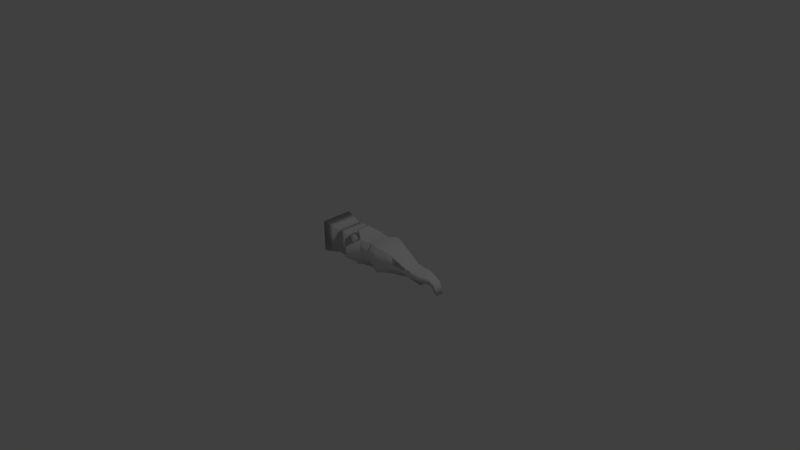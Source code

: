 # Source: Keylogger.blend  (saved by Blender 2.74.0; exported with 4.5.12 LTS)
import bpy
from mathutils import Matrix  # noqa: F401  (used for matrix-valued properties, if any)

bpy.ops.wm.read_factory_settings(use_empty=True)
scene = bpy.context.scene
scene.name = 'Scene'

# ---- collections
col_collection_1 = bpy.data.collections.new('Collection 1'); scene.collection.children.link(col_collection_1)

# ---- materials (node trees are filled in below, after node groups)
mat_material_001 = bpy.data.materials.new('Material.001')
mat_material_001.alpha_threshold = 0.0
mat_material_001.use_transparent_shadow = False
mat_material_001.roughness = 0.5

# ---- material node trees

# ---- world
world_world = bpy.data.worlds.new('World'); scene.world = world_world
world_world.color = (0.05088, 0.05088, 0.05088)
world_world.use_sun_shadow = False
world_world.sun_shadow_jitter_overblur = 0.0
world_world.cycles.sampling_method = 'MANUAL'
world_world.cycles.sample_map_resolution = 256

# ---- cameras
cam_camera = bpy.data.cameras.new('Camera')
cam_camera.clip_end = 100.0
cam_camera.lens = 35.0
cam_camera.sensor_width = 32.0
cam_camera.sensor_height = 18.0
cam_camera.ortho_scale = 7.314
cam_camera.dof.focus_distance = 0.0
cam_camera.dof.aperture_fstop = 128.0

# ---- lights
light_lamp = bpy.data.lights.new('Lamp', 'POINT')
light_lamp.transmission_factor = 0.0
light_lamp.cutoff_distance = 30.0
light_lamp.energy = 100.0
light_lamp.shadow_buffer_clip_start = 1.001
light_lamp.shadow_soft_size = 0.1
light_lamp.shadow_maximum_resolution = 0.006
light_lamp.use_absolute_resolution = True
light_lamp.cycles.use_multiple_importance_sampling = False

# ---- meshes
me_cube_001 = bpy.data.meshes.new('Cube.001')
me_cube_001.from_pydata([(-6.421, 0.3759, -1.29), (-6.421, 0.3759, 1.283), (-4.323, 0.3174, 1.0), (-2.897, 0.3174, 1.0), (-1.471, 0.3174, 1.0), (0.09878, 0.2762, 1.015), (1.236, 0.3418, 1.135), (2.806, 0.2762, 0.8387), (4.721, 0.2385, 0.1316), (5.169, 0.2382, 0.07854), (5.169, 0.2382, -0.4295), (4.721, 0.2385, -0.448), (2.806, 0.2762, -0.6784), (1.2, 0.3316, -1.0), (0.1346, 0.2659, -1.0), (-1.471, 0.3174, -1.0), (-2.897, 0.3174, -1.0), (-4.323, 0.3174, -1.0), (-6.421, 0.3759, 0.05927), (-4.323, 0.3174, 0.04878), (-2.897, 0.3174, 0.04878), (-1.471, 0.3174, 0.04878), (-0.04542, 0.3174, 0.04878), (1.38, 0.3831, 0.04878), (2.806, 0.2762, 0.008838), (4.721, 0.2385, -0.1441), (5.169, 0.2382, -0.1631), (-3.255, 0.3174, 1.0), (-3.255, 0.3174, -1.0), (-3.255, 0.3174, 0.04878), (-3.226, 0.2916, 0.8397), (-2.926, 0.2916, 0.8397), (-2.926, 0.2916, -0.8357), (-2.926, 0.2916, 0.04284), (-3.226, 0.2916, -0.8357), (-3.226, 0.2916, 0.04284), (-4.529, 0.3174, -1.0), (-4.529, 0.3174, 1.0), (-4.529, 0.3174, 0.04878), (-4.507, 0.2838, 0.7911), (-4.345, 0.2838, 0.7911), (-4.345, 0.2838, -0.7859), (-4.345, 0.2838, 0.04104), (-4.507, 0.2838, -0.7859), (-4.507, 0.2838, 0.04104), (-1.708, 0.3174, 1.0), (-1.708, 0.3174, -1.0), (-1.708, 0.3174, 0.04878), (-1.688, 0.2905, 0.8323), (-1.491, 0.2905, 0.8323), (-1.491, 0.2905, -0.8282), (-1.491, 0.2905, 0.04257), (-1.688, 0.2905, -0.8282), (-1.688, 0.2905, 0.04257), (-1.115, 0.3174, 1.0), (-1.115, 0.3174, -1.0), (-1.115, 0.3174, 0.04878), (-2.318, 0.281, -1.395), (-2.116, 0.281, -1.395), (-2.376, 0.2134, 1.416), (-2.252, 0.2134, 1.416), (-2.115, 0.4915, -0.4592), (-2.282, 0.4915, -0.4592), (-2.282, 0.4915, 0.03147), (-2.282, 0.4915, 0.4765), (-2.115, 0.4915, 0.03147), (-2.115, 0.4915, 0.4765), (-5.664, 0.3269, 0.9689), (-5.664, 0.3269, 0.05927), (-5.664, 0.3269, -0.9759), (6.271, 0.1918, -0.7713), (5.989, 0.192, -0.7829), (-6.421, -0.1489, -1.29), (-6.421, -0.1489, 1.283), (-4.323, -0.09046, 1.0), (-2.897, -0.09046, 1.0), (-1.471, -0.09046, 1.0), (0.09878, -0.04921, 1.015), (1.236, -0.1149, 1.135), (2.806, -0.04918, 0.8387), (4.721, -0.01154, 0.1316), (5.169, -0.01124, 0.07854), (5.169, -0.01124, -0.4295), (4.721, -0.01154, -0.448), (2.806, -0.04918, -0.6784), (1.2, -0.1046, -1.0), (0.1346, -0.03896, -1.0), (-1.471, -0.09046, -1.0), (-2.897, -0.09046, -1.0), (-4.323, -0.09046, -1.0), (-6.421, -0.1489, 0.05927), (-4.323, -0.09046, 0.04878), (-2.897, -0.09046, 0.04878), (-1.471, -0.09046, 0.04878), (-0.04542, -0.09046, 0.04878), (1.38, -0.1561, 0.04878), (2.806, -0.04918, 0.008838), (4.721, -0.01154, -0.1441), (5.169, -0.01124, -0.1631), (-3.255, -0.09046, 1.0), (-3.255, -0.09046, -1.0), (-3.255, -0.09046, 0.04878), (-3.226, -0.06466, 0.8397), (-2.926, -0.06467, 0.8397), (-2.926, -0.06467, -0.8357), (-2.926, -0.06467, 0.04284), (-3.226, -0.06466, -0.8357), (-3.226, -0.06466, 0.04284), (-4.529, -0.09046, -1.0), (-4.529, -0.09046, 1.0), (-4.529, -0.09046, 0.04878), (-4.507, -0.05685, 0.7911), (-4.345, -0.05685, 0.7911), (-4.345, -0.05685, -0.7859), (-4.345, -0.05685, 0.04104), (-4.507, -0.05685, -0.7859), (-4.507, -0.05685, 0.04104), (-1.708, -0.09046, 1.0), (-1.708, -0.09046, -1.0), (-1.708, -0.09046, 0.04878), (-1.688, -0.06348, 0.8323), (-1.491, -0.06348, 0.8323), (-1.491, -0.06348, -0.8282), (-1.491, -0.06348, 0.04257), (-1.688, -0.06348, -0.8282), (-1.688, -0.06348, 0.04257), (-1.115, -0.09046, 1.0), (-1.115, -0.09046, -1.0), (-1.115, -0.09046, 0.04878), (-2.318, -0.05404, -1.395), (-2.116, -0.05404, -1.395), (-2.376, 0.0136, 1.416), (-2.252, 0.0136, 1.416), (-2.115, -0.2646, -0.4592), (-2.282, -0.2646, -0.4592), (-2.282, -0.2646, 0.03147), (-2.282, -0.2646, 0.4765), (-2.115, -0.2646, 0.03147), (-2.115, -0.2646, 0.4765), (-6.42, 0.1135, 1.283), (-6.421, 0.1135, -1.29), (5.169, 0.1135, 0.07855), (4.721, 0.1135, 0.1316), (2.806, 0.1135, 0.8387), (1.236, 0.1135, 1.135), (0.09895, 0.1135, 1.015), (-1.471, 0.1135, 1.0), (-2.897, 0.1135, 1.0), (-4.323, 0.1135, 1.0), (5.169, 0.1135, -0.4295), (4.721, 0.1135, -0.448), (2.806, 0.1135, -0.6784), (1.2, 0.1135, -1.0), (0.1346, 0.1135, -1.0), (-1.471, 0.1135, -1.0), (-2.897, 0.1135, -1.0), (-4.323, 0.1135, -1.0), (-5.1, 0.1135, 0.04876), (-3.255, 0.1135, -1.0), (-3.254, 0.1135, 1.0), (-2.926, 0.1135, 0.8397), (-2.926, 0.1135, -0.8357), (-3.226, 0.1135, -0.8357), (-3.226, 0.1135, 0.8397), (-4.528, 0.1135, 1.0), (-4.529, 0.1135, -1.0), (-4.345, 0.1135, 0.7911), (-4.345, 0.1135, -0.7859), (-4.507, 0.1135, 0.7911), (-4.507, 0.1135, -0.7859), (-1.708, 0.1135, -1.0), (-1.708, 0.1135, 1.0), (-1.492, 0.1135, 0.8323), (-1.492, 0.1135, -0.8282), (-1.688, 0.1135, -0.8282), (-1.688, 0.1135, 0.8323), (-2.116, 0.1135, -1.395), (-1.115, 0.1135, -1.0), (-1.115, 0.1135, 1.0), (-2.318, 0.1135, -1.395), (-2.377, 0.1135, 1.416), (-2.253, 0.1135, 1.416), (-5.664, 0.1135, 0.9688), (-5.664, -0.09993, 0.9689), (-5.664, -0.09993, 0.05927), (-5.664, -0.09993, -0.9759), (-5.664, 0.1135, -0.9759), (6.271, 0.03514, -0.7713), (5.989, 0.03496, -0.7829), (6.271, 0.1135, -0.7712), (5.989, 0.1135, -0.7828), (3.056, -0.04428, 0.6418), (4.472, -0.01644, 0.1189), (3.056, -0.04428, 0.04274), (4.472, -0.01644, -0.07033), (3.056, 0.2713, 0.6418), (4.472, 0.2434, 0.1189), (3.056, 0.2713, 0.04274), (4.472, 0.2434, -0.07033), (3.258, 0.02955, 0.5106), (4.269, 0.04942, 0.1373), (3.258, 0.02955, 0.08296), (4.269, 0.04942, 0.002237), (3.258, 0.1974, 0.5106), (4.269, 0.1776, 0.1373), (3.258, 0.1974, 0.08296), (4.269, 0.1776, 0.002237), (6.231, 0.2382, 0.07854), (7.424, 0.1828, 0.005984), (7.424, 0.1828, -0.1869), (7.424, 0.1828, -0.3995), (7.424, 0.1135, -0.3995), (6.231, 0.2382, -0.4295), (6.231, 0.1135, -0.4295), (6.231, 0.2382, -0.1631), (7.896, 0.1758, -0.4332), (7.775, 0.1758, -0.5817), (7.775, 0.1135, -0.5817), (8.007, 0.1758, -0.2985), (8.18, 0.1758, -0.9549), (7.992, 0.1758, -0.8557), (7.993, 0.1135, -0.8557), (8.349, 0.1758, -1.045), (7.424, 0.1135, 0.00598), (6.231, 0.1135, 0.07855), (8.007, 0.1135, -0.2985), (8.35, 0.1135, -1.045), (8.18, 0.1135, -0.9549), (6.231, -0.01124, 0.07854), (7.424, 0.04418, 0.005984), (7.424, 0.04418, -0.1869), (7.424, 0.04418, -0.3995), (6.231, -0.01124, -0.4295), (6.231, -0.01124, -0.1631), (7.896, 0.05113, -0.4332), (7.775, 0.05113, -0.5817), (8.007, 0.05113, -0.2985), (8.18, 0.05113, -0.9549), (7.992, 0.05113, -0.8557), (8.349, 0.05113, -1.045)], [], [(157, 68, 69, 186), (165, 140, 0, 36), (178, 54, 60, 181), (150, 151, 12, 11), (151, 152, 13, 12), (152, 153, 14, 13), (55, 177, 176, 58), (170, 155, 16, 46), (158, 156, 17, 28), (36, 38, 44, 43), (45, 171, 175, 48), (56, 22, 14, 55), (22, 23, 13, 14), (23, 24, 12, 13), (24, 25, 11, 12), (25, 26, 10, 11), (27, 2, 148, 159), (45, 3, 147, 171), (6, 5, 145, 144), (7, 6, 144, 143), (8, 7, 143, 142), (9, 8, 142, 141), (37, 1, 139, 164), (8, 9, 26, 25), (6, 7, 24, 23), (5, 6, 23, 22), (54, 5, 22, 56), (158, 28, 34, 162), (165, 36, 43, 169), (182, 67, 68, 157), (2, 27, 29, 19), (147, 3, 31, 160), (16, 155, 161, 32), (19, 29, 28, 17), (28, 29, 35, 34), (35, 33, 32, 34), (30, 31, 33, 35), (31, 30, 163, 160), (161, 162, 34, 32), (20, 16, 32, 33), (27, 159, 163, 30), (3, 20, 33, 31), (29, 27, 30, 35), (2, 19, 42, 40), (1, 37, 38, 18), (18, 38, 36, 0), (19, 17, 41, 42), (38, 37, 39, 44), (44, 42, 41, 43), (39, 40, 42, 44), (40, 39, 168, 166), (167, 169, 43, 41), (17, 156, 167, 41), (148, 2, 40, 166), (37, 164, 168, 39), (3, 45, 47, 20), (4, 21, 51, 49), (170, 46, 52, 174), (20, 47, 46, 16), (21, 15, 50, 51), (53, 51, 50, 52), (48, 49, 51, 53), (49, 48, 175, 172), (173, 174, 52, 50), (47, 45, 48, 53), (46, 47, 53, 52), (15, 154, 173, 50), (146, 4, 49, 172), (54, 56, 65, 66), (5, 54, 178, 145), (56, 55, 61, 65), (153, 177, 55, 14), (15, 55, 58, 57), (154, 15, 57, 179), (60, 59, 180, 181), (54, 4, 59, 60), (4, 146, 180, 59), (176, 179, 57, 58), (64, 66, 65, 63), (63, 65, 61, 62), (4, 54, 66, 64), (21, 4, 64, 63), (15, 21, 63, 62), (55, 15, 62, 61), (67, 182, 139, 1), (69, 68, 18, 0), (186, 69, 0, 140), (68, 67, 1, 18), (189, 190, 71, 70), (150, 11, 71, 190), (10, 149, 189, 70), (11, 10, 70, 71), (157, 186, 185, 184), (165, 108, 72, 140), (178, 181, 132, 126), (150, 83, 84, 151), (151, 84, 85, 152), (152, 85, 86, 153), (127, 130, 176, 177), (170, 118, 88, 155), (158, 100, 89, 156), (108, 115, 116, 110), (117, 120, 175, 171), (128, 127, 86, 94), (94, 86, 85, 95), (95, 85, 84, 96), (96, 84, 83, 97), (97, 83, 82, 98), (149, 10, 212, 213), (10, 26, 214, 212), (9, 141, 224, 207), (99, 159, 148, 74), (117, 171, 147, 75), (78, 144, 145, 77), (79, 143, 144, 78), (80, 142, 143, 79), (81, 141, 142, 80), (26, 9, 207, 214), (109, 164, 139, 73), (82, 149, 213, 232), (98, 82, 232, 233), (141, 81, 228, 224), (80, 97, 98, 81), (78, 95, 96, 79), (77, 94, 95, 78), (126, 128, 94, 77), (158, 162, 106, 100), (165, 169, 115, 108), (81, 98, 233, 228), (182, 157, 184, 183), (74, 91, 101, 99), (147, 160, 103, 75), (88, 104, 161, 155), (91, 89, 100, 101), (100, 106, 107, 101), (107, 106, 104, 105), (102, 107, 105, 103), (103, 160, 163, 102), (161, 104, 106, 162), (92, 105, 104, 88), (99, 102, 163, 159), (75, 103, 105, 92), (101, 107, 102, 99), (74, 112, 114, 91), (73, 90, 110, 109), (90, 72, 108, 110), (91, 114, 113, 89), (110, 116, 111, 109), (116, 115, 113, 114), (111, 116, 114, 112), (112, 166, 168, 111), (167, 113, 115, 169), (89, 113, 167, 156), (148, 166, 112, 74), (109, 111, 168, 164), (75, 92, 119, 117), (76, 121, 123, 93), (170, 174, 124, 118), (92, 88, 118, 119), (93, 123, 122, 87), (125, 124, 122, 123), (120, 125, 123, 121), (121, 172, 175, 120), (173, 122, 124, 174), (119, 125, 120, 117), (118, 124, 125, 119), (87, 122, 173, 154), (146, 172, 121, 76), (126, 138, 137, 128), (77, 145, 178, 126), (128, 137, 133, 127), (153, 86, 127, 177), (87, 129, 130, 127), (154, 179, 129, 87), (132, 181, 180, 131), (126, 132, 131, 76), (76, 131, 180, 146), (176, 130, 129, 179), (136, 135, 137, 138), (135, 134, 133, 137), (76, 136, 138, 126), (93, 135, 136, 76), (87, 134, 135, 93), (127, 133, 134, 87), (177, 154, 179, 176), (183, 73, 139, 182), (185, 72, 90, 184), (186, 140, 72, 185), (184, 90, 73, 183), (189, 187, 188, 190), (150, 190, 188, 83), (82, 187, 189, 149), (83, 188, 187, 82), (191, 192, 80, 79), (193, 191, 79, 96), (192, 194, 97, 80), (194, 193, 96, 97), (196, 195, 7, 8), (195, 197, 24, 7), (198, 196, 8, 25), (197, 198, 25, 24), (193, 194, 202, 201), (194, 192, 200, 202), (191, 193, 201, 199), (192, 191, 199, 200), (198, 197, 205, 206), (196, 198, 206, 204), (197, 195, 203, 205), (195, 196, 204, 203), (199, 201, 202, 200), (203, 204, 206, 205), (214, 209, 210, 212), (211, 210, 216, 217), (211, 213, 212, 210), (217, 216, 220, 221), (209, 208, 218, 215), (215, 218, 222, 219), (218, 225, 226, 222), (219, 227, 221, 220), (208, 223, 225, 218), (208, 207, 224, 223), (222, 226, 227, 219), (216, 215, 219, 220), (210, 209, 215, 216), (207, 208, 209, 214), (233, 232, 231, 230), (211, 217, 235, 231), (211, 231, 232, 213), (217, 221, 238, 235), (230, 234, 236, 229), (234, 237, 239, 236), (236, 239, 226, 225), (237, 238, 221, 227), (229, 236, 225, 223), (229, 223, 224, 228), (239, 237, 227, 226), (235, 238, 237, 234), (231, 235, 234, 230), (228, 233, 230, 229)])
me_cube_001.polygons.foreach_set('use_smooth', [True] * 239)
_uv = me_cube_001.uv_layers.new(name='UVMap')
_uv.uv.foreach_set('vector', [0.1482, 0.1862, 0.1494, 0.03544, 0.03545, 0.03544, 0.03544, 0.1862, 0.7057, 0.556, 0.7381, 0.556, 0.7381, 0.3707, 0.7057, 0.4119, 0.2433, 0.5172, 0.2433, 0.6613, 0.1976, 0.5878, 0.1976, 0.5172, 0.8098, 0.5427, 0.777, 0.5427, 0.777, 0.6576, 0.8098, 0.631, 0.7399, 0.5818, 0.7753, 0.5818, 0.7753, 0.7358, 0.7399, 0.6967, 0.7796, 0.2721, 0.7613, 0.2721, 0.7613, 0.3797, 0.7796, 0.4261, 0.04436, 0.7295, 0.04436, 0.8735, 0.0008654, 0.8735, 0.0008653, 0.7552, 0.2512, 0.8214, 0.2512, 0.8418, 0.3953, 0.8418, 0.3953, 0.8214, 0.2512, 0.8436, 0.2512, 0.8619, 0.3953, 0.8619, 0.3953, 0.8436, 0.5904, 0.03279, 0.5904, 0.1482, 0.5667, 0.1474, 0.5667, 0.05635, 0.5091, 0.8431, 0.5091, 0.9872, 0.4907, 0.9872, 0.4907, 0.8622, 0.5885, 0.902, 0.5885, 0.8837, 0.7039, 0.8806, 0.7039, 0.902, 0.4927, 0.7238, 0.4464, 0.7208, 0.4752, 0.8384, 0.5215, 0.8414, 0.4464, 0.7208, 0.5215, 0.7301, 0.5166, 0.8056, 0.4752, 0.8384, 0.4353, 0.6666, 0.4025, 0.6497, 0.4025, 0.6163, 0.4353, 0.5909, 0.4025, 0.6497, 0.3948, 0.6476, 0.3948, 0.6183, 0.4025, 0.6163, 0.5818, 0.9872, 0.5635, 0.9872, 0.5635, 0.8431, 0.5818, 0.8431, 0.4889, 0.9872, 0.4685, 0.9872, 0.4685, 0.8431, 0.4889, 0.8431, 0.8717, 0.2793, 0.8522, 0.2329, 0.8522, 0.118, 0.8717, 0.118, 0.8972, 0.763, 0.9299, 0.7166, 0.9299, 0.8778, 0.8972, 0.8778, 0.07869, 0.5764, 0.0008653, 0.603, 0.0008661, 0.4881, 0.07869, 0.4881, 0.05378, 0.9059, 0.04609, 0.9061, 0.04609, 0.8178, 0.05378, 0.8178, 0.8502, 0.4691, 0.8826, 0.4278, 0.8826, 0.6131, 0.8502, 0.6131, 0.4025, 0.6801, 0.3948, 0.6742, 0.3948, 0.6476, 0.4025, 0.6497, 0.07527, 0.7278, 0.02248, 0.707, 0.0008653, 0.6183, 0.07527, 0.6047, 0.0271, 0.7259, 0.07527, 0.7278, 0.07527, 0.6047, 0.03023, 0.6157, 0.3059, 0.9683, 0.2851, 0.97, 0.2876, 0.8636, 0.3059, 0.8636, 0.9153, 0.5708, 0.9153, 0.7148, 0.8972, 0.6966, 0.8972, 0.5708, 0.8049, 0.2621, 0.8049, 0.4061, 0.7813, 0.3824, 0.7813, 0.2621, 0.2495, 0.1862, 0.2495, 0.03544, 0.1494, 0.03544, 0.1482, 0.1862, 0.2443, 0.8836, 0.2626, 0.8836, 0.2626, 0.9883, 0.2443, 0.9883, 0.917, 0.5708, 0.917, 0.7148, 0.9347, 0.6966, 0.9347, 0.5708, 0.679, 0.7191, 0.679, 0.5751, 0.6609, 0.5751, 0.6609, 0.7009, 0.9745, 0.137, 0.9929, 0.137, 0.9929, 0.2524, 0.9745, 0.2524, 0.9754, 0.4268, 0.9754, 0.5422, 0.9572, 0.5416, 0.9572, 0.4449, 0.3995, 0.9991, 0.3995, 0.994, 0.4962, 0.994, 0.4962, 0.9991, 0.3118, 0.9991, 0.3118, 0.994, 0.3995, 0.994, 0.3995, 0.9991, 0.9822, 0.5526, 0.9771, 0.5526, 0.9771, 0.4268, 0.9822, 0.4268, 0.6893, 0.994, 0.6893, 0.9889, 0.5635, 0.9889, 0.5635, 0.994, 0.5636, 0.7191, 0.679, 0.7191, 0.6609, 0.7009, 0.5642, 0.7009, 0.876, 0.8463, 0.876, 0.9904, 0.8584, 0.9904, 0.8584, 0.8645, 0.7287, 0.8806, 0.7287, 0.9853, 0.7469, 0.9859, 0.7469, 0.8982, 0.9754, 0.5422, 0.9754, 0.6469, 0.9572, 0.6293, 0.9572, 0.5416, 0.8889, 0.0008653, 0.8889, 0.1056, 0.9126, 0.1064, 0.9126, 0.02386, 0.7057, 0.743, 0.7469, 0.7742, 0.7469, 0.8789, 0.7057, 0.8777, 0.6317, 0.1494, 0.5904, 0.1482, 0.5904, 0.03279, 0.6317, 0.0008653, 0.08042, 0.663, 0.1959, 0.663, 0.1723, 0.6393, 0.08128, 0.6393, 0.5904, 0.1482, 0.5904, 0.2529, 0.5667, 0.2299, 0.5667, 0.1474, 0.8926, 0.7418, 0.8954, 0.7418, 0.8954, 0.8329, 0.8926, 0.8329, 0.8926, 0.6593, 0.8954, 0.6593, 0.8954, 0.7418, 0.8926, 0.7418, 0.1054, 0.9321, 0.1026, 0.9321, 0.1026, 0.8118, 0.1054, 0.8118, 0.6838, 0.9985, 0.6838, 0.9958, 0.5635, 0.9958, 0.5635, 0.9985, 0.1959, 0.663, 0.1959, 0.519, 0.1723, 0.519, 0.1723, 0.6393, 0.8066, 0.2621, 0.8066, 0.4061, 0.8296, 0.3824, 0.8296, 0.2621, 0.7037, 0.5751, 0.7037, 0.7191, 0.6807, 0.7191, 0.6807, 0.5988, 0.9619, 0.0008653, 0.9823, 0.0008653, 0.9823, 0.1056, 0.9619, 0.1056, 0.8972, 0.8796, 0.8972, 0.9843, 0.9162, 0.985, 0.9162, 0.898, 0.8955, 0.281, 0.8955, 0.4251, 0.8766, 0.406, 0.8766, 0.281, 0.9398, 0.0008653, 0.9602, 0.0008653, 0.9602, 0.1163, 0.9398, 0.1163, 0.3837, 0.4, 0.3166, 0.4939, 0.3431, 0.4896, 0.3988, 0.4116, 0.4413, 0.7926, 0.4447, 0.7926, 0.4447, 0.8885, 0.4413, 0.8885, 0.4413, 0.7057, 0.4447, 0.7057, 0.4447, 0.7926, 0.4413, 0.7926, 0.7491, 0.7376, 0.7525, 0.7376, 0.7525, 0.8626, 0.7491, 0.8626, 0.4367, 0.9923, 0.4367, 0.9889, 0.3118, 0.9889, 0.3118, 0.9923, 0.9554, 0.5422, 0.9554, 0.6469, 0.9364, 0.6285, 0.9364, 0.5415, 0.9554, 0.4268, 0.9554, 0.5422, 0.9364, 0.5415, 0.9364, 0.4457, 0.3166, 0.4939, 0.4337, 0.5777, 0.4447, 0.5623, 0.3431, 0.4896, 0.8972, 0.281, 0.8972, 0.4251, 0.9156, 0.406, 0.9156, 0.281, 0.6334, 0.118, 0.7381, 0.1197, 0.7381, 0.2426, 0.6892, 0.2419, 0.8522, 0.2329, 0.8313, 0.2621, 0.8313, 0.118, 0.8522, 0.118, 0.3742, 0.5794, 0.3742, 0.6949, 0.2512, 0.6353, 0.2512, 0.5813, 0.7613, 0.2721, 0.7399, 0.2721, 0.7399, 0.4161, 0.7613, 0.3797, 0.6946, 0.4992, 0.7003, 0.497, 0.7003, 0.5437, 0.6971, 0.545, 0.8748, 0.4251, 0.8748, 0.281, 0.8313, 0.3067, 0.8313, 0.4251, 0.4464, 0.2884, 0.4464, 0.2863, 0.517, 0.2863, 0.517, 0.2884, 0.9518, 0.2598, 0.9579, 0.2599, 0.9728, 0.3335, 0.9707, 0.3335, 0.2512, 0.8197, 0.3953, 0.8197, 0.3953, 0.774, 0.3247, 0.774, 0.749, 0.9826, 0.7525, 0.9826, 0.7525, 0.8643, 0.749, 0.8643, 0.1071, 0.8193, 0.1071, 0.8164, 0.1561, 0.8164, 0.1561, 0.8193, 0.1561, 0.8193, 0.1561, 0.8164, 0.2101, 0.8164, 0.2101, 0.8193, 0.9579, 0.2599, 0.9518, 0.2598, 0.9699, 0.137, 0.9728, 0.137, 0.3837, 0.4, 0.4447, 0.3149, 0.3112, 0.2901, 0.2827, 0.33, 0.3166, 0.4939, 0.3837, 0.4, 0.2827, 0.33, 0.2512, 0.3739, 0.7007, 0.3707, 0.6946, 0.3715, 0.6978, 0.4952, 0.7007, 0.4948, 0.5971, 0.2495, 0.4464, 0.2495, 0.4464, 0.2841, 0.6317, 0.2841, 0.5971, 0.03544, 0.5971, 0.1494, 0.6317, 0.1494, 0.6317, 0.0008653, 0.03544, 0.1862, 0.03545, 0.03544, 0.0008674, 0.0008653, 0.0008653, 0.1862, 0.5971, 0.1494, 0.5971, 0.2495, 0.6317, 0.2841, 0.6317, 0.1494, 0.8892, 0.6015, 0.8843, 0.6015, 0.8843, 0.6569, 0.8892, 0.6568, 0.8116, 0.5161, 0.8116, 0.6044, 0.8484, 0.5716, 0.8484, 0.5161, 0.777, 0.8355, 0.777, 0.7474, 0.8146, 0.7474, 0.8146, 0.8027, 0.4025, 0.6163, 0.3948, 0.6183, 0.3759, 0.5807, 0.3807, 0.5794, 0.1482, 0.1862, 0.03544, 0.1862, 0.03545, 0.3369, 0.1494, 0.3369, 0.7057, 0.556, 0.7057, 0.7, 0.7381, 0.7413, 0.7381, 0.556, 0.2433, 0.5172, 0.1976, 0.5172, 0.1976, 0.4467, 0.2433, 0.3732, 0.8098, 0.5427, 0.8098, 0.4544, 0.777, 0.4278, 0.777, 0.5427, 0.7399, 0.5818, 0.7399, 0.4669, 0.7753, 0.4278, 0.7753, 0.5818, 0.7796, 0.2721, 0.7796, 0.118, 0.7613, 0.1644, 0.7613, 0.2721, 0.6435, 0.8649, 0.6, 0.8392, 0.6, 0.7208, 0.6435, 0.7208, 0.2512, 0.8214, 0.1072, 0.8214, 0.1072, 0.8418, 0.2512, 0.8418, 0.2512, 0.8436, 0.1072, 0.8436, 0.1072, 0.8619, 0.2512, 0.8619, 0.5904, 0.5414, 0.5667, 0.5179, 0.5667, 0.4268, 0.5904, 0.426, 0.5417, 0.9872, 0.5232, 0.9681, 0.5232, 0.8431, 0.5417, 0.8431, 0.1072, 0.905, 0.2226, 0.905, 0.2226, 0.8836, 0.1072, 0.8867, 0.5695, 0.8384, 0.5983, 0.7208, 0.552, 0.7238, 0.5232, 0.8414, 0.5232, 0.8414, 0.552, 0.7238, 0.5934, 0.7566, 0.5983, 0.8321, 0.6929, 0.4578, 0.6929, 0.3822, 0.66, 0.4075, 0.66, 0.441, 0.66, 0.441, 0.66, 0.4075, 0.6523, 0.4096, 0.6523, 0.4389, 0.1953, 0.8636, 0.1072, 0.8636, 0.1072, 0.8818, 0.1953, 0.8818, 0.3948, 0.6183, 0.3948, 0.6476, 0.3766, 0.6476, 0.3766, 0.6183, 0.05378, 0.9059, 0.05378, 0.8178, 0.07199, 0.8178, 0.07199, 0.9059, 0.5617, 0.8431, 0.5617, 0.9872, 0.5434, 0.9872, 0.5434, 0.8431, 0.4668, 0.8431, 0.4668, 0.9872, 0.4464, 0.9872, 0.4464, 0.8431, 0.8567, 0.6593, 0.8567, 0.8206, 0.8372, 0.8206, 0.8372, 0.7057, 0.9174, 0.2519, 0.9174, 0.137, 0.95, 0.137, 0.95, 0.2983, 0.07869, 0.3998, 0.07869, 0.4881, 0.0008661, 0.4881, 0.0008653, 0.3732, 0.05378, 0.7297, 0.05378, 0.8178, 0.04609, 0.8178, 0.04609, 0.7295, 0.3948, 0.6476, 0.3948, 0.6742, 0.3766, 0.6742, 0.3766, 0.6476, 0.8584, 0.8033, 0.8584, 0.6593, 0.8909, 0.6593, 0.8909, 0.8446, 0.2834, 0.8636, 0.1953, 0.8636, 0.1953, 0.8818, 0.2834, 0.8818, 0.6523, 0.4389, 0.6523, 0.4096, 0.6341, 0.4096, 0.6341, 0.4389, 0.05378, 0.8178, 0.05378, 0.7297, 0.07199, 0.7297, 0.07199, 0.8178, 0.66, 0.4713, 0.66, 0.441, 0.6523, 0.4389, 0.6523, 0.4655, 0.2512, 0.7187, 0.3723, 0.6966, 0.3723, 0.7722, 0.2811, 0.7669, 0.2617, 0.7658, 0.3696, 0.7429, 0.3723, 0.6966, 0.2512, 0.7187, 0.3285, 0.9683, 0.3285, 0.8636, 0.3101, 0.8636, 0.3077, 0.97, 0.9153, 0.5708, 0.8972, 0.5708, 0.8972, 0.445, 0.9153, 0.4268, 0.8049, 0.2621, 0.7813, 0.2621, 0.7813, 0.1418, 0.8049, 0.118, 0.6523, 0.4655, 0.6523, 0.4389, 0.6341, 0.4389, 0.6341, 0.4655, 0.2495, 0.1862, 0.1482, 0.1862, 0.1494, 0.3369, 0.2495, 0.3369, 0.2644, 0.8836, 0.2644, 0.9883, 0.2827, 0.9883, 0.2827, 0.8836, 0.917, 0.5708, 0.9347, 0.5708, 0.9347, 0.445, 0.917, 0.4268, 0.5618, 0.5751, 0.5438, 0.5933, 0.5438, 0.7191, 0.5618, 0.7191, 0.9745, 0.2542, 0.9745, 0.3696, 0.9929, 0.3696, 0.9929, 0.2542, 0.9706, 0.9367, 0.9524, 0.9186, 0.9524, 0.8219, 0.9706, 0.8213, 0.1259, 0.9958, 0.2226, 0.9958, 0.2226, 0.9906, 0.1259, 0.9906, 0.03822, 0.9958, 0.1259, 0.9958, 0.1259, 0.9906, 0.03822, 0.9906, 0.5163, 0.9689, 0.5163, 0.8431, 0.5215, 0.8431, 0.5215, 0.9689, 0.6893, 0.994, 0.8151, 0.994, 0.8151, 0.9889, 0.6893, 0.9889, 0.4464, 0.5751, 0.4471, 0.5933, 0.5438, 0.5933, 0.5618, 0.5751, 0.8954, 0.9904, 0.8778, 0.9721, 0.8778, 0.8463, 0.8954, 0.8463, 0.2244, 0.9889, 0.2426, 0.9713, 0.2426, 0.8836, 0.2244, 0.8842, 0.9706, 0.8213, 0.9524, 0.8219, 0.9524, 0.7342, 0.9706, 0.7166, 0.9144, 0.1064, 0.9381, 0.08342, 0.9381, 0.0008653, 0.9144, 0.001717, 0.397, 0.9098, 0.397, 0.7751, 0.4383, 0.774, 0.4383, 0.8787, 0.6317, 0.4248, 0.6317, 0.5733, 0.5904, 0.5414, 0.5904, 0.426, 0.08042, 0.3732, 0.08128, 0.3969, 0.1723, 0.3969, 0.1959, 0.3732, 0.5904, 0.426, 0.5667, 0.4268, 0.5667, 0.3443, 0.5904, 0.3213, 0.07372, 0.8121, 0.07372, 0.9031, 0.0765, 0.9031, 0.0765, 0.8121, 0.07372, 0.7295, 0.07372, 0.8121, 0.0765, 0.8121, 0.0765, 0.7295, 0.5835, 0.9634, 0.5835, 0.8431, 0.5863, 0.8431, 0.5863, 0.9634, 0.6838, 0.9985, 0.8041, 0.9985, 0.8041, 0.9958, 0.6838, 0.9958, 0.1959, 0.3732, 0.1723, 0.3969, 0.1723, 0.5172, 0.1959, 0.5172, 0.8066, 0.2621, 0.8296, 0.2621, 0.8296, 0.1418, 0.8066, 0.118, 0.8567, 0.9663, 0.8337, 0.9426, 0.8337, 0.8223, 0.8567, 0.8223, 0.3711, 0.8636, 0.3711, 0.9683, 0.3915, 0.9683, 0.3915, 0.8636, 0.7057, 0.986, 0.7247, 0.9675, 0.7247, 0.8806, 0.7057, 0.8813, 0.8955, 0.281, 0.8766, 0.281, 0.8766, 0.156, 0.8955, 0.137, 0.9174, 0.3, 0.9174, 0.4154, 0.9378, 0.4154, 0.9378, 0.3, 0.3837, 0.1786, 0.3988, 0.1669, 0.3431, 0.08899, 0.3166, 0.0847, 0.2451, 0.4601, 0.2451, 0.556, 0.2484, 0.556, 0.2484, 0.4601, 0.2451, 0.3732, 0.2451, 0.4601, 0.2484, 0.4601, 0.2484, 0.3732, 0.5109, 0.9681, 0.5109, 0.8431, 0.5142, 0.8431, 0.5142, 0.9681, 0.4367, 0.9923, 0.5617, 0.9923, 0.5617, 0.9889, 0.4367, 0.9889, 0.9506, 0.8213, 0.9316, 0.822, 0.9316, 0.735, 0.9506, 0.7166, 0.9506, 0.9367, 0.9316, 0.9178, 0.9316, 0.822, 0.9506, 0.8213, 0.3166, 0.0847, 0.3431, 0.08899, 0.4447, 0.01624, 0.4337, 0.0008653, 0.8972, 0.281, 0.9156, 0.281, 0.9156, 0.156, 0.8972, 0.137, 0.6334, 0.3689, 0.6892, 0.2451, 0.7381, 0.2444, 0.7381, 0.3673, 0.8372, 0.7057, 0.8372, 0.8206, 0.8163, 0.8206, 0.8163, 0.6765, 0.7564, 0.1163, 0.6334, 0.1144, 0.6334, 0.06039, 0.7564, 0.0008653, 0.7613, 0.2721, 0.7613, 0.1644, 0.7399, 0.128, 0.7399, 0.2721, 0.8341, 0.6084, 0.8366, 0.6542, 0.8398, 0.6529, 0.8398, 0.6061, 0.6887, 0.7208, 0.6452, 0.7208, 0.6452, 0.8392, 0.6887, 0.8649, 0.5875, 0.2884, 0.517, 0.2884, 0.517, 0.2863, 0.5875, 0.2863, 0.7542, 0.8112, 0.7731, 0.7376, 0.7753, 0.7376, 0.7603, 0.8112, 0.08042, 0.7643, 0.1539, 0.8101, 0.2245, 0.8101, 0.2245, 0.7643, 0.9806, 0.6726, 0.9806, 0.5543, 0.9771, 0.5543, 0.9771, 0.6726, 0.1071, 0.8147, 0.1561, 0.8147, 0.1561, 0.8118, 0.1071, 0.8118, 0.1561, 0.8147, 0.2101, 0.8147, 0.2101, 0.8118, 0.1561, 0.8118, 0.7603, 0.8112, 0.7753, 0.934, 0.7724, 0.9341, 0.7542, 0.8112, 0.3837, 0.1786, 0.2827, 0.2486, 0.3112, 0.2884, 0.4447, 0.2637, 0.3166, 0.0847, 0.2512, 0.2047, 0.2827, 0.2486, 0.3837, 0.1786, 0.4386, 0.5794, 0.4386, 0.7036, 0.4415, 0.704, 0.4447, 0.5803, 0.8472, 0.6061, 0.8415, 0.6084, 0.844, 0.6542, 0.8472, 0.6529, 0.5971, 0.3247, 0.6317, 0.2901, 0.4464, 0.2901, 0.4464, 0.3247, 0.5971, 0.5388, 0.6317, 0.5733, 0.6317, 0.4248, 0.5971, 0.4248, 0.03544, 0.1862, 0.0008653, 0.1862, 0.0008674, 0.3715, 0.03545, 0.3369, 0.5971, 0.4248, 0.6317, 0.4248, 0.6317, 0.2901, 0.5971, 0.3247, 0.8892, 0.6015, 0.8892, 0.5462, 0.8843, 0.546, 0.8843, 0.6015, 0.8116, 0.5161, 0.8484, 0.5161, 0.8484, 0.4606, 0.8116, 0.4278, 0.777, 0.6593, 0.8146, 0.6921, 0.8146, 0.7474, 0.777, 0.7474, 0.66, 0.4075, 0.6383, 0.3707, 0.6334, 0.372, 0.6523, 0.4096, 0.6886, 0.5275, 0.6643, 0.4699, 0.66, 0.4713, 0.6929, 0.5492, 0.6886, 0.4615, 0.6886, 0.5275, 0.6929, 0.5492, 0.6929, 0.4578, 0.6643, 0.4699, 0.6643, 0.4491, 0.66, 0.441, 0.66, 0.4713, 0.6643, 0.4491, 0.6886, 0.4615, 0.6929, 0.4578, 0.66, 0.441, 0.4068, 0.6787, 0.4311, 0.7362, 0.4353, 0.7579, 0.4025, 0.6801, 0.4311, 0.7362, 0.4311, 0.6703, 0.4353, 0.6666, 0.4353, 0.7579, 0.4068, 0.6578, 0.4068, 0.6787, 0.4025, 0.6801, 0.4025, 0.6497, 0.4311, 0.6703, 0.4068, 0.6578, 0.4025, 0.6497, 0.4353, 0.6666, 0.9624, 0.4154, 0.9395, 0.3942, 0.9461, 0.348, 0.9624, 0.3632, 0.2485, 0.7455, 0.2434, 0.7253, 0.1978, 0.7347, 0.2014, 0.7491, 0.8291, 0.8372, 0.8291, 0.9031, 0.777, 0.8987, 0.777, 0.8516, 0.2434, 0.7253, 0.2485, 0.6647, 0.2014, 0.6914, 0.1978, 0.7347, 0.2266, 0.7735, 0.2495, 0.7523, 0.2495, 0.8046, 0.2331, 0.8197, 0.8324, 0.607, 0.8116, 0.6061, 0.8175, 0.6529, 0.8324, 0.6536, 0.8872, 0.0008653, 0.8872, 0.0668, 0.835, 0.05236, 0.835, 0.005291, 0.8872, 0.0668, 0.8675, 0.009246, 0.821, 0.01127, 0.835, 0.05236, 0.6058, 0.9597, 0.6058, 0.9126, 0.5885, 0.9038, 0.5885, 0.9186, 0.9537, 0.7046, 0.9364, 0.6635, 0.9364, 0.6486, 0.9537, 0.6575, 0.04001, 0.9046, 0.0008653, 0.902, 0.0008653, 0.8786, 0.04001, 0.8753, 0.8193, 0.04981, 0.8193, 0.0008653, 0.7992, 0.005773, 0.7992, 0.04981, 0.1009, 0.8999, 0.08042, 0.8999, 0.08043, 0.988, 0.1009, 0.9489, 0.7992, 0.04981, 0.7992, 0.005773, 0.769, 0.005773, 0.769, 0.04981, 0.6947, 0.742, 0.6962, 0.7208, 0.7037, 0.755, 0.7008, 0.7696, 0.7008, 0.7696, 0.7037, 0.755, 0.7037, 0.8373, 0.7015, 0.8273, 0.1626, 0.6696, 0.1626, 0.7137, 0.08042, 0.7137, 0.08043, 0.6696, 0.7581, 0.005773, 0.7581, 0.04981, 0.769, 0.04981, 0.769, 0.005773, 0.1961, 0.6647, 0.1961, 0.7137, 0.1626, 0.7137, 0.1626, 0.6696, 0.9928, 0.8536, 0.9723, 0.8928, 0.9723, 0.8047, 0.9928, 0.8047, 0.8462, 0.1005, 0.8022, 0.1005, 0.8022, 0.1104, 0.8462, 0.1104, 0.6975, 0.7858, 0.7008, 0.7696, 0.7015, 0.8273, 0.6991, 0.8161, 0.693, 0.7654, 0.6947, 0.742, 0.7008, 0.7696, 0.6975, 0.7858, 0.04001, 0.9312, 0.0008653, 0.9232, 0.0008653, 0.902, 0.04001, 0.9046, 0.3694, 0.8902, 0.3694, 0.9195, 0.3302, 0.9162, 0.3302, 0.8928, 0.8193, 0.04981, 0.7992, 0.04981, 0.7992, 0.09385, 0.8193, 0.09876, 0.1009, 0.8999, 0.1009, 0.851, 0.08043, 0.8118, 0.08042, 0.8999, 0.7992, 0.04981, 0.769, 0.04981, 0.769, 0.09385, 0.7992, 0.09385, 0.886, 0.449, 0.8922, 0.4766, 0.8951, 0.4619, 0.8875, 0.4278, 0.8922, 0.4766, 0.8929, 0.5342, 0.8951, 0.5443, 0.8951, 0.4619, 0.1626, 0.7577, 0.08043, 0.7577, 0.08042, 0.7137, 0.1626, 0.7137, 0.7581, 0.09385, 0.769, 0.09385, 0.769, 0.04981, 0.7581, 0.04981, 0.1961, 0.7626, 0.1626, 0.7577, 0.1626, 0.7137, 0.1961, 0.7137, 0.9928, 0.7557, 0.9928, 0.8047, 0.9723, 0.8047, 0.9723, 0.7166, 0.7581, 0.1005, 0.7581, 0.1104, 0.8022, 0.1104, 0.8022, 0.1005, 0.8889, 0.4927, 0.8905, 0.5231, 0.8929, 0.5342, 0.8922, 0.4766, 0.8843, 0.4723, 0.8889, 0.4927, 0.8922, 0.4766, 0.886, 0.449, 0.3694, 0.8636, 0.3694, 0.8902, 0.3302, 0.8928, 0.3302, 0.8716])
me_cube_001.materials.append(mat_material_001)
me_cube_001.use_remesh_preserve_volume = False
me_cube_001.use_remesh_preserve_attributes = False
me_cube_001.use_mirror_vertex_groups = False
me_cube_001.use_paint_bone_selection = False
me_cube_001.use_paint_mask = True
me_cube_001.update()

# ---- objects
ob_cube = bpy.data.objects.new('Cube', me_cube_001)
ob_lamp = bpy.data.objects.new('Lamp', light_lamp)
ob_camera = bpy.data.objects.new('Camera', cam_camera)

# ---- transforms, parenting, visibility, modifiers, constraints
ob_cube.location = (0.0, 0.0, 0.0)
ob_cube.scale = (0.1316, 0.8442, 0.1696)
ob_cube.lineart.crease_threshold = 0.0
ob_lamp.location = (4.076, 1.005, 5.904)
ob_lamp.rotation_euler = (0.6503, 0.05522, 1.866)
ob_lamp.lock_rotations_4d = False
ob_lamp.empty_display_type = 'ARROWS'
ob_lamp.color = (0.0, 0.0, 0.0, 0.0)
ob_lamp.lineart.crease_threshold = 0.0
ob_camera.location = (7.481, -6.508, 5.344)
ob_camera.rotation_euler = (1.109, 0.01082, 0.8149)
ob_camera.lock_rotations_4d = False
ob_camera.empty_display_type = 'ARROWS'
ob_camera.color = (0.0, 0.0, 0.0, 0.0)
ob_camera.display_type = 'WIRE'
ob_camera.lineart.crease_threshold = 0.0

# ---- collection membership
col_collection_1.objects.link(ob_cube)
col_collection_1.objects.link(ob_lamp)
col_collection_1.objects.link(ob_camera)

# ---- scene / render settings (as saved in the file)
scene.camera = ob_camera
scene.frame_start = 1; scene.frame_end = 250; scene.frame_set(1)
scene.render.engine = 'BLENDER_EEVEE_NEXT'
scene.render.resolution_percentage = 50
scene.render.dither_intensity = 0.0
scene.cycles.use_denoising = False
scene.cycles.samples = 10
scene.cycles.sampling_pattern = 'TABULATED_SOBOL'
scene.cycles.light_sampling_threshold = 0.0
scene.cycles.use_adaptive_sampling = False
scene.cycles.use_light_tree = False
scene.cycles.blur_glossy = 0.0
scene.cycles.pixel_filter_type = 'GAUSSIAN'
scene.cycles.sample_clamp_indirect = 0.0
scene.view_settings.view_transform = 'Standard'
bpy.context.view_layer.update()
